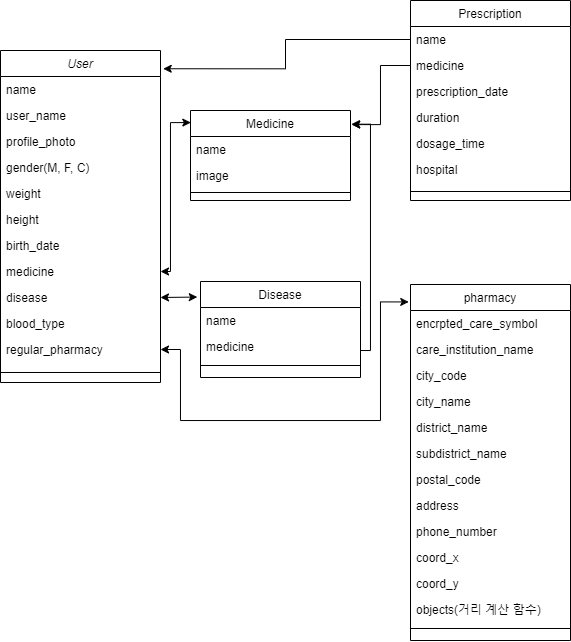

The diagram above was exported from draw.io. Its source (the exported page's mxGraphModel, read from the mxfile embedded in the PNG):
<mxGraphModel dx="1419" dy="819" grid="1" gridSize="10" guides="1" tooltips="1" connect="1" arrows="1" fold="1" page="1" pageScale="1" pageWidth="827" pageHeight="1169" math="0" shadow="0">
  <root>
    <mxCell id="WIyWlLk6GJQsqaUBKTNV-0" />
    <mxCell id="WIyWlLk6GJQsqaUBKTNV-1" parent="WIyWlLk6GJQsqaUBKTNV-0" />
    <mxCell id="zkfFHV4jXpPFQw0GAbJ--0" value="User" style="swimlane;fontStyle=2;align=center;verticalAlign=top;childLayout=stackLayout;horizontal=1;startSize=26;horizontalStack=0;resizeParent=1;resizeLast=0;collapsible=1;marginBottom=0;rounded=0;shadow=0;strokeWidth=1;" parent="WIyWlLk6GJQsqaUBKTNV-1" vertex="1">
      <mxGeometry x="30" y="120" width="160" height="332" as="geometry">
        <mxRectangle x="230" y="140" width="160" height="26" as="alternateBounds" />
      </mxGeometry>
    </mxCell>
    <mxCell id="zkfFHV4jXpPFQw0GAbJ--1" value="name" style="text;align=left;verticalAlign=top;spacingLeft=4;spacingRight=4;overflow=hidden;rotatable=0;points=[[0,0.5],[1,0.5]];portConstraint=eastwest;" parent="zkfFHV4jXpPFQw0GAbJ--0" vertex="1">
      <mxGeometry y="26" width="160" height="26" as="geometry" />
    </mxCell>
    <mxCell id="zkfFHV4jXpPFQw0GAbJ--2" value="user_name" style="text;align=left;verticalAlign=top;spacingLeft=4;spacingRight=4;overflow=hidden;rotatable=0;points=[[0,0.5],[1,0.5]];portConstraint=eastwest;rounded=0;shadow=0;html=0;" parent="zkfFHV4jXpPFQw0GAbJ--0" vertex="1">
      <mxGeometry y="52" width="160" height="26" as="geometry" />
    </mxCell>
    <mxCell id="zkfFHV4jXpPFQw0GAbJ--3" value="profile_photo" style="text;align=left;verticalAlign=top;spacingLeft=4;spacingRight=4;overflow=hidden;rotatable=0;points=[[0,0.5],[1,0.5]];portConstraint=eastwest;rounded=0;shadow=0;html=0;" parent="zkfFHV4jXpPFQw0GAbJ--0" vertex="1">
      <mxGeometry y="78" width="160" height="26" as="geometry" />
    </mxCell>
    <mxCell id="I9Ii8JtePCVn_ygBVRKD-5" value="gender(M, F, C)" style="text;align=left;verticalAlign=top;spacingLeft=4;spacingRight=4;overflow=hidden;rotatable=0;points=[[0,0.5],[1,0.5]];portConstraint=eastwest;rounded=0;shadow=0;html=0;" parent="zkfFHV4jXpPFQw0GAbJ--0" vertex="1">
      <mxGeometry y="104" width="160" height="26" as="geometry" />
    </mxCell>
    <mxCell id="I9Ii8JtePCVn_ygBVRKD-6" value="weight" style="text;align=left;verticalAlign=top;spacingLeft=4;spacingRight=4;overflow=hidden;rotatable=0;points=[[0,0.5],[1,0.5]];portConstraint=eastwest;rounded=0;shadow=0;html=0;" parent="zkfFHV4jXpPFQw0GAbJ--0" vertex="1">
      <mxGeometry y="130" width="160" height="26" as="geometry" />
    </mxCell>
    <mxCell id="I9Ii8JtePCVn_ygBVRKD-7" value="height" style="text;align=left;verticalAlign=top;spacingLeft=4;spacingRight=4;overflow=hidden;rotatable=0;points=[[0,0.5],[1,0.5]];portConstraint=eastwest;rounded=0;shadow=0;html=0;" parent="zkfFHV4jXpPFQw0GAbJ--0" vertex="1">
      <mxGeometry y="156" width="160" height="26" as="geometry" />
    </mxCell>
    <mxCell id="I9Ii8JtePCVn_ygBVRKD-8" value="birth_date" style="text;align=left;verticalAlign=top;spacingLeft=4;spacingRight=4;overflow=hidden;rotatable=0;points=[[0,0.5],[1,0.5]];portConstraint=eastwest;rounded=0;shadow=0;html=0;" parent="zkfFHV4jXpPFQw0GAbJ--0" vertex="1">
      <mxGeometry y="182" width="160" height="26" as="geometry" />
    </mxCell>
    <mxCell id="I9Ii8JtePCVn_ygBVRKD-19" value="medicine" style="text;align=left;verticalAlign=top;spacingLeft=4;spacingRight=4;overflow=hidden;rotatable=0;points=[[0,0.5],[1,0.5]];portConstraint=eastwest;rounded=0;shadow=0;html=0;" parent="zkfFHV4jXpPFQw0GAbJ--0" vertex="1">
      <mxGeometry y="208" width="160" height="26" as="geometry" />
    </mxCell>
    <mxCell id="I9Ii8JtePCVn_ygBVRKD-20" value="disease" style="text;align=left;verticalAlign=top;spacingLeft=4;spacingRight=4;overflow=hidden;rotatable=0;points=[[0,0.5],[1,0.5]];portConstraint=eastwest;rounded=0;shadow=0;html=0;" parent="zkfFHV4jXpPFQw0GAbJ--0" vertex="1">
      <mxGeometry y="234" width="160" height="26" as="geometry" />
    </mxCell>
    <mxCell id="glp8FJCGISo04uu4H3k5-0" value="blood_type" style="text;align=left;verticalAlign=top;spacingLeft=4;spacingRight=4;overflow=hidden;rotatable=0;points=[[0,0.5],[1,0.5]];portConstraint=eastwest;rounded=0;shadow=0;html=0;" parent="zkfFHV4jXpPFQw0GAbJ--0" vertex="1">
      <mxGeometry y="260" width="160" height="26" as="geometry" />
    </mxCell>
    <mxCell id="G946KyCd8I_r257OGj72-0" value="regular_pharmacy" style="text;align=left;verticalAlign=top;spacingLeft=4;spacingRight=4;overflow=hidden;rotatable=0;points=[[0,0.5],[1,0.5]];portConstraint=eastwest;rounded=0;shadow=0;html=0;" vertex="1" parent="zkfFHV4jXpPFQw0GAbJ--0">
      <mxGeometry y="286" width="160" height="26" as="geometry" />
    </mxCell>
    <mxCell id="zkfFHV4jXpPFQw0GAbJ--4" value="" style="line;html=1;strokeWidth=1;align=left;verticalAlign=middle;spacingTop=-1;spacingLeft=3;spacingRight=3;rotatable=0;labelPosition=right;points=[];portConstraint=eastwest;" parent="zkfFHV4jXpPFQw0GAbJ--0" vertex="1">
      <mxGeometry y="312" width="160" height="20" as="geometry" />
    </mxCell>
    <mxCell id="zkfFHV4jXpPFQw0GAbJ--6" value="pharmacy" style="swimlane;fontStyle=0;align=center;verticalAlign=top;childLayout=stackLayout;horizontal=1;startSize=26;horizontalStack=0;resizeParent=1;resizeLast=0;collapsible=1;marginBottom=0;rounded=0;shadow=0;strokeWidth=1;" parent="WIyWlLk6GJQsqaUBKTNV-1" vertex="1">
      <mxGeometry x="440" y="354" width="160" height="356" as="geometry">
        <mxRectangle x="130" y="380" width="160" height="26" as="alternateBounds" />
      </mxGeometry>
    </mxCell>
    <mxCell id="zkfFHV4jXpPFQw0GAbJ--7" value="encrpted_care_symbol" style="text;align=left;verticalAlign=top;spacingLeft=4;spacingRight=4;overflow=hidden;rotatable=0;points=[[0,0.5],[1,0.5]];portConstraint=eastwest;" parent="zkfFHV4jXpPFQw0GAbJ--6" vertex="1">
      <mxGeometry y="26" width="160" height="26" as="geometry" />
    </mxCell>
    <mxCell id="zkfFHV4jXpPFQw0GAbJ--8" value="care_institution_name" style="text;align=left;verticalAlign=top;spacingLeft=4;spacingRight=4;overflow=hidden;rotatable=0;points=[[0,0.5],[1,0.5]];portConstraint=eastwest;rounded=0;shadow=0;html=0;" parent="zkfFHV4jXpPFQw0GAbJ--6" vertex="1">
      <mxGeometry y="52" width="160" height="26" as="geometry" />
    </mxCell>
    <mxCell id="I9Ii8JtePCVn_ygBVRKD-33" value="city_code" style="text;align=left;verticalAlign=top;spacingLeft=4;spacingRight=4;overflow=hidden;rotatable=0;points=[[0,0.5],[1,0.5]];portConstraint=eastwest;rounded=0;shadow=0;html=0;" parent="zkfFHV4jXpPFQw0GAbJ--6" vertex="1">
      <mxGeometry y="78" width="160" height="26" as="geometry" />
    </mxCell>
    <mxCell id="I9Ii8JtePCVn_ygBVRKD-34" value="city_name" style="text;align=left;verticalAlign=top;spacingLeft=4;spacingRight=4;overflow=hidden;rotatable=0;points=[[0,0.5],[1,0.5]];portConstraint=eastwest;rounded=0;shadow=0;html=0;" parent="zkfFHV4jXpPFQw0GAbJ--6" vertex="1">
      <mxGeometry y="104" width="160" height="26" as="geometry" />
    </mxCell>
    <mxCell id="I9Ii8JtePCVn_ygBVRKD-35" value="district_name" style="text;align=left;verticalAlign=top;spacingLeft=4;spacingRight=4;overflow=hidden;rotatable=0;points=[[0,0.5],[1,0.5]];portConstraint=eastwest;rounded=0;shadow=0;html=0;" parent="zkfFHV4jXpPFQw0GAbJ--6" vertex="1">
      <mxGeometry y="130" width="160" height="26" as="geometry" />
    </mxCell>
    <mxCell id="I9Ii8JtePCVn_ygBVRKD-36" value="subdistrict_name" style="text;align=left;verticalAlign=top;spacingLeft=4;spacingRight=4;overflow=hidden;rotatable=0;points=[[0,0.5],[1,0.5]];portConstraint=eastwest;rounded=0;shadow=0;html=0;" parent="zkfFHV4jXpPFQw0GAbJ--6" vertex="1">
      <mxGeometry y="156" width="160" height="26" as="geometry" />
    </mxCell>
    <mxCell id="I9Ii8JtePCVn_ygBVRKD-37" value="postal_code" style="text;align=left;verticalAlign=top;spacingLeft=4;spacingRight=4;overflow=hidden;rotatable=0;points=[[0,0.5],[1,0.5]];portConstraint=eastwest;rounded=0;shadow=0;html=0;" parent="zkfFHV4jXpPFQw0GAbJ--6" vertex="1">
      <mxGeometry y="182" width="160" height="26" as="geometry" />
    </mxCell>
    <mxCell id="I9Ii8JtePCVn_ygBVRKD-38" value="address" style="text;align=left;verticalAlign=top;spacingLeft=4;spacingRight=4;overflow=hidden;rotatable=0;points=[[0,0.5],[1,0.5]];portConstraint=eastwest;rounded=0;shadow=0;html=0;" parent="zkfFHV4jXpPFQw0GAbJ--6" vertex="1">
      <mxGeometry y="208" width="160" height="26" as="geometry" />
    </mxCell>
    <mxCell id="I9Ii8JtePCVn_ygBVRKD-39" value="phone_number" style="text;align=left;verticalAlign=top;spacingLeft=4;spacingRight=4;overflow=hidden;rotatable=0;points=[[0,0.5],[1,0.5]];portConstraint=eastwest;rounded=0;shadow=0;html=0;" parent="zkfFHV4jXpPFQw0GAbJ--6" vertex="1">
      <mxGeometry y="234" width="160" height="26" as="geometry" />
    </mxCell>
    <mxCell id="I9Ii8JtePCVn_ygBVRKD-40" value="coord_x" style="text;align=left;verticalAlign=top;spacingLeft=4;spacingRight=4;overflow=hidden;rotatable=0;points=[[0,0.5],[1,0.5]];portConstraint=eastwest;rounded=0;shadow=0;html=0;" parent="zkfFHV4jXpPFQw0GAbJ--6" vertex="1">
      <mxGeometry y="260" width="160" height="26" as="geometry" />
    </mxCell>
    <mxCell id="I9Ii8JtePCVn_ygBVRKD-41" value="coord_y" style="text;align=left;verticalAlign=top;spacingLeft=4;spacingRight=4;overflow=hidden;rotatable=0;points=[[0,0.5],[1,0.5]];portConstraint=eastwest;rounded=0;shadow=0;html=0;" parent="zkfFHV4jXpPFQw0GAbJ--6" vertex="1">
      <mxGeometry y="286" width="160" height="26" as="geometry" />
    </mxCell>
    <mxCell id="I9Ii8JtePCVn_ygBVRKD-42" value="objects(거리 계산 함수)" style="text;align=left;verticalAlign=top;spacingLeft=4;spacingRight=4;overflow=hidden;rotatable=0;points=[[0,0.5],[1,0.5]];portConstraint=eastwest;rounded=0;shadow=0;html=0;" parent="zkfFHV4jXpPFQw0GAbJ--6" vertex="1">
      <mxGeometry y="312" width="160" height="26" as="geometry" />
    </mxCell>
    <mxCell id="zkfFHV4jXpPFQw0GAbJ--9" value="" style="line;html=1;strokeWidth=1;align=left;verticalAlign=middle;spacingTop=-1;spacingLeft=3;spacingRight=3;rotatable=0;labelPosition=right;points=[];portConstraint=eastwest;" parent="zkfFHV4jXpPFQw0GAbJ--6" vertex="1">
      <mxGeometry y="338" width="160" height="12" as="geometry" />
    </mxCell>
    <mxCell id="zkfFHV4jXpPFQw0GAbJ--13" value="Disease" style="swimlane;fontStyle=0;align=center;verticalAlign=top;childLayout=stackLayout;horizontal=1;startSize=26;horizontalStack=0;resizeParent=1;resizeLast=0;collapsible=1;marginBottom=0;rounded=0;shadow=0;strokeWidth=1;" parent="WIyWlLk6GJQsqaUBKTNV-1" vertex="1">
      <mxGeometry x="230" y="351" width="160" height="96" as="geometry">
        <mxRectangle x="340" y="380" width="170" height="26" as="alternateBounds" />
      </mxGeometry>
    </mxCell>
    <mxCell id="zkfFHV4jXpPFQw0GAbJ--14" value="name" style="text;align=left;verticalAlign=top;spacingLeft=4;spacingRight=4;overflow=hidden;rotatable=0;points=[[0,0.5],[1,0.5]];portConstraint=eastwest;" parent="zkfFHV4jXpPFQw0GAbJ--13" vertex="1">
      <mxGeometry y="26" width="160" height="26" as="geometry" />
    </mxCell>
    <mxCell id="I9Ii8JtePCVn_ygBVRKD-47" value="medicine" style="text;align=left;verticalAlign=top;spacingLeft=4;spacingRight=4;overflow=hidden;rotatable=0;points=[[0,0.5],[1,0.5]];portConstraint=eastwest;" parent="zkfFHV4jXpPFQw0GAbJ--13" vertex="1">
      <mxGeometry y="52" width="160" height="26" as="geometry" />
    </mxCell>
    <mxCell id="zkfFHV4jXpPFQw0GAbJ--15" value="" style="line;html=1;strokeWidth=1;align=left;verticalAlign=middle;spacingTop=-1;spacingLeft=3;spacingRight=3;rotatable=0;labelPosition=right;points=[];portConstraint=eastwest;" parent="zkfFHV4jXpPFQw0GAbJ--13" vertex="1">
      <mxGeometry y="78" width="160" height="12" as="geometry" />
    </mxCell>
    <mxCell id="zkfFHV4jXpPFQw0GAbJ--17" value="Medicine" style="swimlane;fontStyle=0;align=center;verticalAlign=top;childLayout=stackLayout;horizontal=1;startSize=26;horizontalStack=0;resizeParent=1;resizeLast=0;collapsible=1;marginBottom=0;rounded=0;shadow=0;strokeWidth=1;" parent="WIyWlLk6GJQsqaUBKTNV-1" vertex="1">
      <mxGeometry x="220" y="180" width="160" height="90" as="geometry">
        <mxRectangle x="550" y="140" width="160" height="26" as="alternateBounds" />
      </mxGeometry>
    </mxCell>
    <mxCell id="zkfFHV4jXpPFQw0GAbJ--18" value="name" style="text;align=left;verticalAlign=top;spacingLeft=4;spacingRight=4;overflow=hidden;rotatable=0;points=[[0,0.5],[1,0.5]];portConstraint=eastwest;" parent="zkfFHV4jXpPFQw0GAbJ--17" vertex="1">
      <mxGeometry y="26" width="160" height="26" as="geometry" />
    </mxCell>
    <mxCell id="zkfFHV4jXpPFQw0GAbJ--19" value="image" style="text;align=left;verticalAlign=top;spacingLeft=4;spacingRight=4;overflow=hidden;rotatable=0;points=[[0,0.5],[1,0.5]];portConstraint=eastwest;rounded=0;shadow=0;html=0;" parent="zkfFHV4jXpPFQw0GAbJ--17" vertex="1">
      <mxGeometry y="52" width="160" height="26" as="geometry" />
    </mxCell>
    <mxCell id="zkfFHV4jXpPFQw0GAbJ--23" value="" style="line;html=1;strokeWidth=1;align=left;verticalAlign=middle;spacingTop=-1;spacingLeft=3;spacingRight=3;rotatable=0;labelPosition=right;points=[];portConstraint=eastwest;" parent="zkfFHV4jXpPFQw0GAbJ--17" vertex="1">
      <mxGeometry y="78" width="160" height="8" as="geometry" />
    </mxCell>
    <mxCell id="I9Ii8JtePCVn_ygBVRKD-22" value="" style="endArrow=classic;startArrow=classic;html=1;rounded=0;entryX=-0.02;entryY=0.162;entryDx=0;entryDy=0;entryPerimeter=0;exitX=1;exitY=0.5;exitDx=0;exitDy=0;" parent="WIyWlLk6GJQsqaUBKTNV-1" source="I9Ii8JtePCVn_ygBVRKD-20" target="zkfFHV4jXpPFQw0GAbJ--13" edge="1">
      <mxGeometry width="50" height="50" relative="1" as="geometry">
        <mxPoint x="370" y="430" as="sourcePoint" />
        <mxPoint x="420" y="380" as="targetPoint" />
      </mxGeometry>
    </mxCell>
    <mxCell id="I9Ii8JtePCVn_ygBVRKD-24" value="Prescription" style="swimlane;fontStyle=0;align=center;verticalAlign=top;childLayout=stackLayout;horizontal=1;startSize=26;horizontalStack=0;resizeParent=1;resizeLast=0;collapsible=1;marginBottom=0;rounded=0;shadow=0;strokeWidth=1;" parent="WIyWlLk6GJQsqaUBKTNV-1" vertex="1">
      <mxGeometry x="440" y="70" width="160" height="200" as="geometry">
        <mxRectangle x="550" y="140" width="160" height="26" as="alternateBounds" />
      </mxGeometry>
    </mxCell>
    <mxCell id="I9Ii8JtePCVn_ygBVRKD-25" value="name" style="text;align=left;verticalAlign=top;spacingLeft=4;spacingRight=4;overflow=hidden;rotatable=0;points=[[0,0.5],[1,0.5]];portConstraint=eastwest;" parent="I9Ii8JtePCVn_ygBVRKD-24" vertex="1">
      <mxGeometry y="26" width="160" height="26" as="geometry" />
    </mxCell>
    <mxCell id="I9Ii8JtePCVn_ygBVRKD-26" value="medicine" style="text;align=left;verticalAlign=top;spacingLeft=4;spacingRight=4;overflow=hidden;rotatable=0;points=[[0,0.5],[1,0.5]];portConstraint=eastwest;rounded=0;shadow=0;html=0;" parent="I9Ii8JtePCVn_ygBVRKD-24" vertex="1">
      <mxGeometry y="52" width="160" height="26" as="geometry" />
    </mxCell>
    <mxCell id="I9Ii8JtePCVn_ygBVRKD-29" value="prescription_date" style="text;align=left;verticalAlign=top;spacingLeft=4;spacingRight=4;overflow=hidden;rotatable=0;points=[[0,0.5],[1,0.5]];portConstraint=eastwest;rounded=0;shadow=0;html=0;" parent="I9Ii8JtePCVn_ygBVRKD-24" vertex="1">
      <mxGeometry y="78" width="160" height="26" as="geometry" />
    </mxCell>
    <mxCell id="I9Ii8JtePCVn_ygBVRKD-30" value="duration" style="text;align=left;verticalAlign=top;spacingLeft=4;spacingRight=4;overflow=hidden;rotatable=0;points=[[0,0.5],[1,0.5]];portConstraint=eastwest;rounded=0;shadow=0;html=0;" parent="I9Ii8JtePCVn_ygBVRKD-24" vertex="1">
      <mxGeometry y="104" width="160" height="26" as="geometry" />
    </mxCell>
    <mxCell id="I9Ii8JtePCVn_ygBVRKD-31" value="dosage_time" style="text;align=left;verticalAlign=top;spacingLeft=4;spacingRight=4;overflow=hidden;rotatable=0;points=[[0,0.5],[1,0.5]];portConstraint=eastwest;rounded=0;shadow=0;html=0;" parent="I9Ii8JtePCVn_ygBVRKD-24" vertex="1">
      <mxGeometry y="130" width="160" height="26" as="geometry" />
    </mxCell>
    <mxCell id="I9Ii8JtePCVn_ygBVRKD-32" value="hospital" style="text;align=left;verticalAlign=top;spacingLeft=4;spacingRight=4;overflow=hidden;rotatable=0;points=[[0,0.5],[1,0.5]];portConstraint=eastwest;rounded=0;shadow=0;html=0;" parent="I9Ii8JtePCVn_ygBVRKD-24" vertex="1">
      <mxGeometry y="156" width="160" height="26" as="geometry" />
    </mxCell>
    <mxCell id="I9Ii8JtePCVn_ygBVRKD-27" value="" style="line;html=1;strokeWidth=1;align=left;verticalAlign=middle;spacingTop=-1;spacingLeft=3;spacingRight=3;rotatable=0;labelPosition=right;points=[];portConstraint=eastwest;" parent="I9Ii8JtePCVn_ygBVRKD-24" vertex="1">
      <mxGeometry y="182" width="160" height="18" as="geometry" />
    </mxCell>
    <mxCell id="I9Ii8JtePCVn_ygBVRKD-43" style="edgeStyle=orthogonalEdgeStyle;rounded=0;orthogonalLoop=1;jettySize=auto;html=1;exitX=0;exitY=0.5;exitDx=0;exitDy=0;entryX=1.008;entryY=0.157;entryDx=0;entryDy=0;entryPerimeter=0;" parent="WIyWlLk6GJQsqaUBKTNV-1" source="I9Ii8JtePCVn_ygBVRKD-26" target="zkfFHV4jXpPFQw0GAbJ--17" edge="1">
      <mxGeometry relative="1" as="geometry">
        <Array as="points">
          <mxPoint x="410" y="135" />
          <mxPoint x="410" y="194" />
        </Array>
      </mxGeometry>
    </mxCell>
    <mxCell id="I9Ii8JtePCVn_ygBVRKD-44" style="edgeStyle=orthogonalEdgeStyle;rounded=0;orthogonalLoop=1;jettySize=auto;html=1;exitX=0;exitY=0.5;exitDx=0;exitDy=0;entryX=1.017;entryY=0.055;entryDx=0;entryDy=0;entryPerimeter=0;" parent="WIyWlLk6GJQsqaUBKTNV-1" source="I9Ii8JtePCVn_ygBVRKD-25" target="zkfFHV4jXpPFQw0GAbJ--0" edge="1">
      <mxGeometry relative="1" as="geometry" />
    </mxCell>
    <mxCell id="I9Ii8JtePCVn_ygBVRKD-45" style="edgeStyle=orthogonalEdgeStyle;rounded=0;orthogonalLoop=1;jettySize=auto;html=1;entryX=0.002;entryY=0.134;entryDx=0;entryDy=0;entryPerimeter=0;startArrow=classic;startFill=1;" parent="WIyWlLk6GJQsqaUBKTNV-1" source="I9Ii8JtePCVn_ygBVRKD-19" target="zkfFHV4jXpPFQw0GAbJ--17" edge="1">
      <mxGeometry relative="1" as="geometry">
        <Array as="points">
          <mxPoint x="200" y="341" />
          <mxPoint x="200" y="192" />
        </Array>
      </mxGeometry>
    </mxCell>
    <mxCell id="I9Ii8JtePCVn_ygBVRKD-48" style="edgeStyle=orthogonalEdgeStyle;rounded=0;orthogonalLoop=1;jettySize=auto;html=1;entryX=1.006;entryY=0.141;entryDx=0;entryDy=0;entryPerimeter=0;" parent="WIyWlLk6GJQsqaUBKTNV-1" edge="1">
      <mxGeometry relative="1" as="geometry">
        <mxPoint x="389.9999999999998" y="420" as="sourcePoint" />
        <mxPoint x="380.9599999999998" y="193.68999999999994" as="targetPoint" />
        <Array as="points">
          <mxPoint x="400" y="420" />
          <mxPoint x="400" y="194" />
        </Array>
      </mxGeometry>
    </mxCell>
    <mxCell id="G946KyCd8I_r257OGj72-1" style="edgeStyle=orthogonalEdgeStyle;rounded=0;orthogonalLoop=1;jettySize=auto;html=1;entryX=-0.011;entryY=0.049;entryDx=0;entryDy=0;entryPerimeter=0;startArrow=classic;startFill=1;" edge="1" parent="WIyWlLk6GJQsqaUBKTNV-1" source="G946KyCd8I_r257OGj72-0" target="zkfFHV4jXpPFQw0GAbJ--6">
      <mxGeometry relative="1" as="geometry">
        <Array as="points">
          <mxPoint x="210" y="419" />
          <mxPoint x="210" y="490" />
          <mxPoint x="410" y="490" />
          <mxPoint x="410" y="371" />
        </Array>
      </mxGeometry>
    </mxCell>
  </root>
</mxGraphModel>